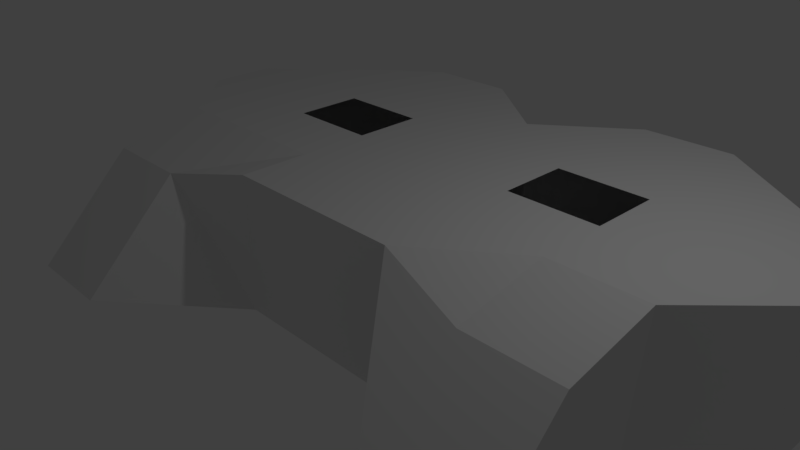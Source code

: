 # Source: invader.blend  (saved by Blender 2.77.0; exported with 4.5.12 LTS)
import bpy
from mathutils import Matrix  # noqa: F401  (used for matrix-valued properties, if any)

bpy.ops.wm.read_factory_settings(use_empty=True)
scene = bpy.context.scene
scene.name = 'Scene'

# ---- collections
col_collection_1 = bpy.data.collections.new('Collection 1'); scene.collection.children.link(col_collection_1)

# ---- materials (node trees are filled in below, after node groups)
mat_material = bpy.data.materials.new('Material')
mat_material.alpha_threshold = 0.0
mat_material.use_transparent_shadow = False
mat_material.roughness = 0.5
mat_material.line_color = (0.0, 0.0, 0.0, 1.0)

# ---- material node trees

# ---- world
world_world = bpy.data.worlds.new('World'); scene.world = world_world
world_world.color = (0.05088, 0.05088, 0.05088)
world_world.use_sun_shadow = False
world_world.sun_shadow_jitter_overblur = 0.0
world_world.cycles.sampling_method = 'MANUAL'

# ---- cameras
cam_camera = bpy.data.cameras.new('Camera')
cam_camera.clip_end = 100.0
cam_camera.lens = 35.0
cam_camera.sensor_width = 32.0
cam_camera.sensor_height = 18.0
cam_camera.ortho_scale = 7.314
cam_camera.dof.focus_distance = 0.0
cam_camera.dof.aperture_fstop = 128.0

# ---- lights
light_lamp = bpy.data.lights.new('Lamp', 'POINT')
light_lamp.transmission_factor = 0.0
light_lamp.cutoff_distance = 30.0
light_lamp.energy = 100.0
light_lamp.shadow_buffer_clip_start = 1.001
light_lamp.shadow_soft_size = 0.1
light_lamp.shadow_maximum_resolution = 0.006
light_lamp.use_absolute_resolution = True

# ---- meshes
me_cube = bpy.data.meshes.new('Cube')
me_cube.from_pydata([(4.0, 3.0, -1.0), (4.0, -2.707, -0.7071), (-4.0, -2.707, -0.7071), (-4.0, 3.0, -1.0), (4.0, 3.0, 1.0), (4.0, -1.293, 0.7071), (-4.0, -1.293, 0.7071), (-4.0, 3.0, 1.0), (2.667, 4.0, -1.0), (1.333, 4.0, -1.0), (2.384e-07, 3.0, -1.0), (-1.333, 4.0, -1.0), (-2.667, 4.0, -1.0), (2.667, -2.707, -0.7071), (1.333, -1.0, -1.0), (-1.192e-07, -1.0, -1.0), (-1.333, -1.0, -1.0), (-2.667, -2.707, -0.7071), (2.667, 4.0, 1.0), (1.333, 4.0, 1.0), (2.384e-07, 3.0, 1.0), (-1.333, 4.0, 1.0), (-2.667, 4.0, 1.0), (2.667, -1.293, 0.7071), (1.333, -1.0, 1.0), (-5.96e-07, -1.0, 1.0), (-1.333, -1.0, 1.0), (-2.667, -1.293, 0.7071), (5.0, 2.0, -1.0), (5.0, 1.0, -1.0), (4.0, 0.0, -1.0), (-4.0, 2.98e-07, -1.0), (-5.0, 1.0, -1.0), (-5.0, 2.0, -1.0), (5.0, 2.0, 1.0), (5.0, 1.0, 1.0), (4.0, -4.768e-07, 1.0), (-4.0, 2.384e-07, 1.0), (-5.0, 1.0, 1.0), (-5.0, 2.0, 1.0), (2.667, 2.0, 1.0), (2.667, 1.0, 1.0), (2.667, -4.768e-07, 1.0), (1.333, 2.0, 1.0), (1.333, 1.0, 1.0), (1.333, -4.172e-07, 1.0), (2.98e-08, 2.0, 1.0), (-1.788e-07, 1.0, 1.0), (-3.874e-07, -2.98e-07, 1.0), (-1.333, 2.0, 1.0), (-1.333, 1.0, 1.0), (-1.333, -5.96e-08, 1.0), (-2.667, 2.0, 1.0), (-2.667, 1.0, 1.0), (-2.667, 1.192e-07, 1.0), (2.667, 0.0, -1.0), (2.667, 1.0, -1.0), (2.667, 2.0, -1.0), (1.333, 5.96e-08, -1.0), (1.333, 1.0, -1.0), (1.333, 2.0, -1.0), (-2.98e-08, 1.192e-07, -1.0), (5.96e-08, 1.0, -1.0), (1.49e-07, 2.0, -1.0), (-1.333, 1.192e-07, -1.0), (-1.333, 1.0, -1.0), (-1.333, 2.0, -1.0), (-2.667, 2.384e-07, -1.0), (-2.667, 1.0, -1.0), (-2.667, 2.0, -1.0)], [], [(67, 17, 2, 31), (54, 37, 6, 27), (30, 36, 5, 1), (17, 27, 6, 2), (33, 39, 7, 3), (22, 12, 3, 7), (4, 0, 8, 18), (18, 8, 9, 19), (19, 9, 10, 20), (20, 10, 11, 21), (21, 11, 12, 22), (1, 5, 23, 13), (13, 23, 24, 14), (14, 24, 25, 15), (15, 25, 26, 16), (16, 26, 27, 17), (36, 42, 23, 5), (42, 45, 24, 23), (45, 48, 25, 24), (48, 51, 26, 25), (51, 54, 27, 26), (30, 1, 13, 55), (55, 13, 14, 58), (58, 14, 15, 61), (61, 15, 16, 64), (64, 16, 17, 67), (11, 66, 69, 12), (66, 65, 68, 69), (65, 64, 67, 68), (10, 63, 66, 11), (63, 62, 65, 66), (62, 61, 64, 65), (9, 60, 63, 10), (60, 59, 62, 63), (59, 58, 61, 62), (8, 57, 60, 9), (57, 56, 59, 60), (56, 55, 58, 59), (0, 28, 57, 8), (28, 29, 56, 57), (29, 30, 55, 56), (21, 22, 52, 49), (50, 53, 54, 51), (20, 21, 49, 46), (46, 49, 50, 47), (47, 50, 51, 48), (19, 20, 46, 43), (43, 46, 47, 44), (44, 47, 48, 45), (18, 19, 43, 40), (41, 44, 45, 42), (4, 18, 40, 34), (34, 40, 41, 35), (35, 41, 42, 36), (2, 6, 37, 31), (31, 37, 38, 32), (32, 38, 39, 33), (0, 4, 34, 28), (28, 34, 35, 29), (29, 35, 36, 30), (22, 7, 39, 52), (52, 39, 38, 53), (53, 38, 37, 54), (12, 69, 33, 3), (69, 68, 32, 33), (68, 67, 31, 32)])
_uv = me_cube.uv_layers.new(name='UVMap')
_uv.uv.foreach_set('vector', [0.1667, 0.5, 0.1667, -0.8536, -0.5, -0.8536, -0.5, 0.5, 0.1667, 0.5, -0.5, 0.5, -0.5, -0.1464, 0.1667, -0.1464, 0.5, 0.0, 0.5, 1.0, -0.1464, 0.8536, -0.8536, 0.1464, 0.1667, 0.1464, 0.1667, 0.8536, -0.5, 0.8536, -0.5, 0.1464, 2.384e-07, 0.0, 0.0, 1.0, 0.5, 1.0, 0.5, 0.0, 0.1667, 0.0, 0.1667, -1.0, -0.5, -1.0, -0.5, 0.0, 0.5, 0.0, 0.5, -1.0, -0.1667, -1.0, -0.1667, 0.0, 0.8333, 0.0, 0.8333, -1.0, 0.1667, -1.0, 0.1667, 0.0, 0.1667, 0.0, 0.1667, -1.0, -0.5, -1.0, -0.5, 0.0, 0.5, 0.0, 0.5, -1.0, -0.1667, -1.0, -0.1667, 0.0, 0.8333, 0.0, 0.8333, -1.0, 0.1667, -1.0, 0.1667, 0.0, 0.5, 0.1464, 0.5, 0.8536, -0.1667, 0.8536, -0.1667, 0.1464, 0.8333, 0.1464, 0.8333, 0.8536, 0.1667, 1.0, 0.1667, 0.0, 0.1667, 0.0, 0.1667, 1.0, -0.5, 1.0, -0.5, 0.0, 0.5, 0.0, 0.5, 1.0, -0.1667, 1.0, -0.1667, 0.0, 0.8333, 0.0, 0.8333, 1.0, 0.1667, 0.8536, 0.1667, 0.1464, 0.5, 0.5, -0.1667, 0.5, -0.1667, -0.1464, 0.5, -0.1464, 0.8333, 0.5, 0.1667, 0.5, 0.1667, -1.788e-07, 0.8333, -0.1464, 0.1667, 0.5, -0.5, 0.5, -0.5, -1.192e-07, 0.1667, -1.788e-07, 0.5, 0.5, -0.1667, 0.5, -0.1667, 0.0, 0.5, -1.192e-07, 0.8333, 0.5, 0.1667, 0.5, 0.1667, -0.1464, 0.8333, 0.0, 0.5, 0.5, 0.5, -0.8536, -0.1667, -0.8536, -0.1667, 0.5, 0.8333, 0.5, 0.8333, -0.8536, 0.1667, 2.98e-08, 0.1667, 0.5, 0.1667, 0.5, 0.1667, 2.98e-08, -0.5, 5.96e-08, -0.5, 0.5, 0.5, 0.5, 0.5, 5.96e-08, -0.1667, 5.96e-08, -0.1667, 0.5, 0.8333, 0.5, 0.8333, 5.96e-08, 0.1667, -0.8536, 0.1667, 0.5, 0.8333, 0.5, 0.8333, -0.5, 0.1667, -0.5, 0.1667, 0.5, 0.8333, 0.5, 0.8333, 0.0, 0.1667, 2.384e-07, 0.1667, 0.5, 0.8333, 0.0, 0.8333, -0.5, 0.1667, -0.5, 0.1667, 2.384e-07, 0.5, 0.0, 0.5, -0.5, -0.1667, -0.5, -0.1667, 0.5, 0.5, 0.5, 0.5, 0.0, -0.1667, 0.0, -0.1667, 0.5, 0.5, 0.0, 0.5, -0.5, -0.1667, -0.5, -0.1667, 0.0, 0.1667, 0.5, 0.1667, -0.5, -0.5, -0.5, -0.5, 0.0, 0.1667, 0.5, 0.1667, 0.0, -0.5, 0.0, -0.5, 0.5, 0.1667, 0.0, 0.1667, -0.5, -0.5, -0.5, -0.5, 0.0, 0.8333, 0.5, 0.8333, -0.5, 0.1667, -0.5, 0.1667, 0.5, 0.8333, 0.5, 0.8333, 0.0, 0.1667, 0.0, 0.1667, 0.5, 0.8333, 0.0, 0.8333, -0.5, 0.1667, -0.5, 0.1667, 0.0, 0.5, 0.0, 1.0, -0.5, -0.1667, -0.5, -0.1667, 0.5, 0.0, 0.5, 0.0, 0.0, -1.167, 0.0, -1.167, 0.5, 0.0, 0.0, -0.5, -0.5, -1.167, -0.5, -1.167, 0.0, 0.8333, 0.5, 0.1667, 0.5, 0.1667, -0.5, 0.8333, -0.5, 0.8333, 1.0, 0.1667, 1.0, 0.1667, 0.5, 0.8333, 0.5, 0.5, 1.0, -0.1667, 1.5, -0.1667, 0.5, 0.5, 0.5, 0.5, 0.5, -0.1667, 0.5, -0.1667, -1.192e-07, 0.5, -2.384e-07, 0.5, 1.0, -0.1667, 1.0, -0.1667, 0.5, 0.5, 0.5, 0.1667, 0.5, -0.5, -2.384e-07, -0.5, -0.5, 0.1667, -0.5, 0.1667, 0.5, -0.5, 0.5, -0.5, -2.384e-07, 0.1667, -2.384e-07, 0.1667, 1.0, -0.5, 1.0, -0.5, 0.5, 0.1667, 0.5, 0.8333, 0.5, 0.1667, 0.5, 0.1667, -0.5, 0.8333, -0.5, 0.8333, 1.0, 0.1667, 1.0, 0.1667, 0.5, 0.8333, 0.5, 0.5, 1.0, -0.1667, 1.5, -0.1667, 0.5, 1.0, 0.5, 0.0, 0.5, -1.167, 0.5, -1.167, -2.384e-07, 0.0, -2.384e-07, 0.0, 1.0, -1.167, 1.0, -1.167, 0.5, -0.5, 0.5, 0.1464, 0.1464, 0.8536, 0.8536, 1.5, 1.0, 1.5, 0.0, 0.5, 0.0, 0.5, 1.0, 1.0, 1.0, 1.0, 0.0, 2.384e-07, 0.0, 1.192e-07, 1.0, 0.5, 1.0, 0.5, 0.0, 0.0, 0.0, -2.384e-07, 1.0, -0.5, 1.0, -0.5, 0.0, 0.5, 0.0, 0.5, 1.0, -2.384e-07, 1.0, 0.0, 0.0, 0.0, 0.0, 0.0, 1.0, -0.5, 1.0, -0.5, 0.0, 0.1667, 0.5, -0.5, 0.0, -1.0, -0.5, 0.1667, -0.5, 0.1667, 0.5, -1.0, 0.5, -1.0, 1.192e-07, 0.1667, 0.0, 0.1667, 0.0, -1.0, 1.192e-07, -0.5, -0.5, 0.1667, -0.5, 0.1667, 0.5, 0.1667, -0.5, -1.0, -0.5, -0.5, 2.384e-07, 0.1667, 0.5, 0.1667, 2.384e-07, -1.0, 2.384e-07, -1.0, 0.5, 0.1667, 2.384e-07, 0.1667, -0.5, -0.5, -0.5, -1.0, 2.384e-07])
me_cube.materials.append(mat_material)
me_cube.use_remesh_preserve_volume = False
me_cube.use_remesh_preserve_attributes = False
me_cube.use_mirror_vertex_groups = False
me_cube.update()

# ---- objects
ob_cube = bpy.data.objects.new('Cube', me_cube)
ob_lamp = bpy.data.objects.new('Lamp', light_lamp)
ob_camera = bpy.data.objects.new('Camera', cam_camera)

# ---- transforms, parenting, visibility, modifiers, constraints
ob_cube.location = (0.0, 0.0, 0.0)
ob_cube.lock_rotations_4d = False
ob_cube.empty_display_type = 'ARROWS'
ob_cube.lineart.crease_threshold = 0.0
ob_lamp.location = (4.076, 1.005, 5.904)
ob_lamp.rotation_euler = (0.6503, 0.05522, 1.866)
ob_lamp.lock_rotations_4d = False
ob_lamp.empty_display_type = 'ARROWS'
ob_lamp.color = (0.0, 0.0, 0.0, 0.0)
ob_lamp.lineart.crease_threshold = 0.0
ob_camera.location = (7.481, -6.508, 5.344)
ob_camera.rotation_euler = (1.109, 0.01082, 0.8149)
ob_camera.lock_rotations_4d = False
ob_camera.empty_display_type = 'ARROWS'
ob_camera.color = (0.0, 0.0, 0.0, 0.0)
ob_camera.display_type = 'WIRE'
ob_camera.lineart.crease_threshold = 0.0

# ---- collection membership
col_collection_1.objects.link(ob_cube)
col_collection_1.objects.link(ob_lamp)
col_collection_1.objects.link(ob_camera)

# ---- scene / render settings (as saved in the file)
scene.camera = ob_camera
scene.frame_start = 1; scene.frame_end = 250; scene.frame_set(1)
scene.render.engine = 'BLENDER_EEVEE_NEXT'
scene.render.resolution_percentage = 50
scene.render.dither_intensity = 0.0
scene.cycles.use_denoising = False
scene.cycles.samples = 128
scene.cycles.sampling_pattern = 'TABULATED_SOBOL'
scene.cycles.light_sampling_threshold = 0.0
scene.cycles.use_adaptive_sampling = False
scene.cycles.use_light_tree = False
scene.cycles.blur_glossy = 0.0
scene.cycles.sample_clamp_indirect = 0.0
scene.view_settings.view_transform = 'Standard'
bpy.context.view_layer.update()
